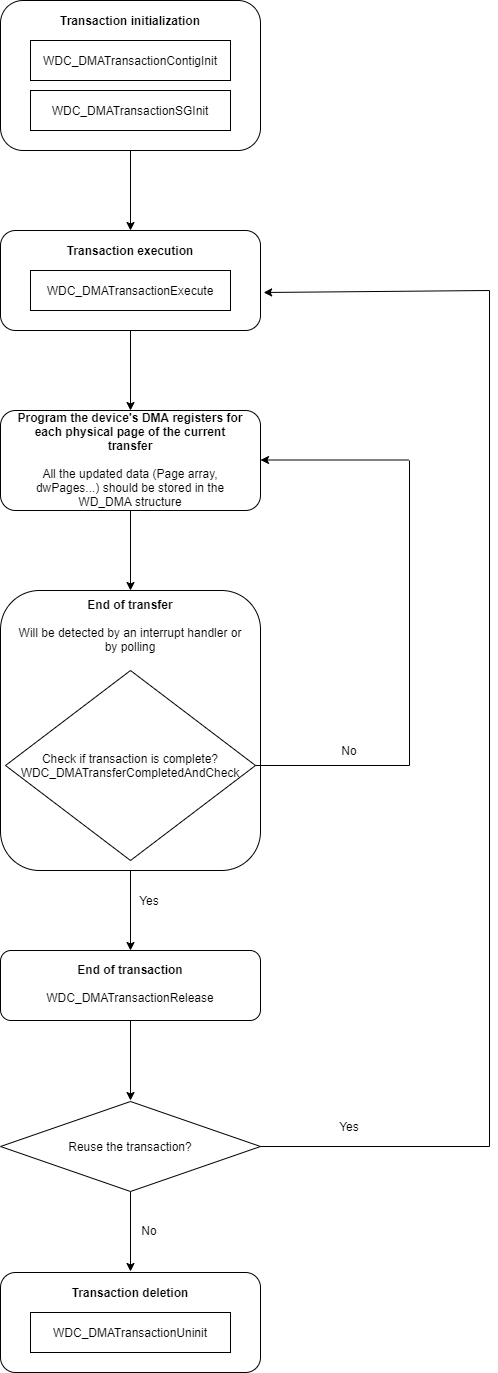

The diagram above was exported from draw.io. Its source (the exported page's mxGraphModel, read from the mxfile embedded in the PNG):
<mxGraphModel dx="1096" dy="389" grid="1" gridSize="10" guides="1" tooltips="1" connect="1" arrows="1" fold="1" page="1" pageScale="1" pageWidth="827" pageHeight="1169" math="0" shadow="0">
  <root>
    <mxCell id="WIyWlLk6GJQsqaUBKTNV-0" />
    <mxCell id="WIyWlLk6GJQsqaUBKTNV-1" parent="WIyWlLk6GJQsqaUBKTNV-0" />
    <mxCell id="W9_sJD59QHVQVJv1gOFX-54" value="" style="edgeStyle=orthogonalEdgeStyle;rounded=0;orthogonalLoop=1;jettySize=auto;html=1;" parent="WIyWlLk6GJQsqaUBKTNV-1" source="WIyWlLk6GJQsqaUBKTNV-3" target="W9_sJD59QHVQVJv1gOFX-53" edge="1">
      <mxGeometry relative="1" as="geometry" />
    </mxCell>
    <mxCell id="WIyWlLk6GJQsqaUBKTNV-3" value="" style="rounded=1;whiteSpace=wrap;html=1;fontSize=12;glass=0;strokeWidth=1;shadow=0;" parent="WIyWlLk6GJQsqaUBKTNV-1" vertex="1">
      <mxGeometry x="282" y="9" width="260" height="150" as="geometry" />
    </mxCell>
    <mxCell id="W9_sJD59QHVQVJv1gOFX-58" value="" style="edgeStyle=orthogonalEdgeStyle;rounded=0;orthogonalLoop=1;jettySize=auto;html=1;" parent="WIyWlLk6GJQsqaUBKTNV-1" source="W9_sJD59QHVQVJv1gOFX-53" target="W9_sJD59QHVQVJv1gOFX-57" edge="1">
      <mxGeometry relative="1" as="geometry" />
    </mxCell>
    <mxCell id="W9_sJD59QHVQVJv1gOFX-53" value="" style="rounded=1;whiteSpace=wrap;html=1;fontSize=12;glass=0;strokeWidth=1;shadow=0;" parent="WIyWlLk6GJQsqaUBKTNV-1" vertex="1">
      <mxGeometry x="282" y="239" width="260" height="100" as="geometry" />
    </mxCell>
    <mxCell id="W9_sJD59QHVQVJv1gOFX-60" value="" style="edgeStyle=orthogonalEdgeStyle;rounded=0;orthogonalLoop=1;jettySize=auto;html=1;" parent="WIyWlLk6GJQsqaUBKTNV-1" source="W9_sJD59QHVQVJv1gOFX-57" target="W9_sJD59QHVQVJv1gOFX-59" edge="1">
      <mxGeometry relative="1" as="geometry" />
    </mxCell>
    <mxCell id="W9_sJD59QHVQVJv1gOFX-57" value="" style="rounded=1;whiteSpace=wrap;html=1;fontSize=12;glass=0;strokeWidth=1;shadow=0;" parent="WIyWlLk6GJQsqaUBKTNV-1" vertex="1">
      <mxGeometry x="282" y="419" width="260" height="100" as="geometry" />
    </mxCell>
    <mxCell id="W9_sJD59QHVQVJv1gOFX-69" value="" style="edgeStyle=orthogonalEdgeStyle;rounded=0;orthogonalLoop=1;jettySize=auto;html=1;" parent="WIyWlLk6GJQsqaUBKTNV-1" source="W9_sJD59QHVQVJv1gOFX-59" target="W9_sJD59QHVQVJv1gOFX-68" edge="1">
      <mxGeometry relative="1" as="geometry" />
    </mxCell>
    <mxCell id="W9_sJD59QHVQVJv1gOFX-59" value="" style="rounded=1;whiteSpace=wrap;html=1;fontSize=12;glass=0;strokeWidth=1;shadow=0;" parent="WIyWlLk6GJQsqaUBKTNV-1" vertex="1">
      <mxGeometry x="282" y="599" width="260" height="280" as="geometry" />
    </mxCell>
    <mxCell id="W9_sJD59QHVQVJv1gOFX-78" value="" style="edgeStyle=orthogonalEdgeStyle;rounded=0;orthogonalLoop=1;jettySize=auto;html=1;" parent="WIyWlLk6GJQsqaUBKTNV-1" source="W9_sJD59QHVQVJv1gOFX-68" edge="1">
      <mxGeometry relative="1" as="geometry">
        <mxPoint x="412" y="1109" as="targetPoint" />
      </mxGeometry>
    </mxCell>
    <mxCell id="W9_sJD59QHVQVJv1gOFX-68" value="" style="rounded=1;whiteSpace=wrap;html=1;fontSize=12;glass=0;strokeWidth=1;shadow=0;" parent="WIyWlLk6GJQsqaUBKTNV-1" vertex="1">
      <mxGeometry x="282" y="959" width="260" height="70" as="geometry" />
    </mxCell>
    <mxCell id="oLZ0ZTxLnHh6N3Ra_Peg-6" value="WDC_DMATransactionContigInit" style="rounded=0;whiteSpace=wrap;html=1;" parent="WIyWlLk6GJQsqaUBKTNV-1" vertex="1">
      <mxGeometry x="312" y="49" width="200" height="40" as="geometry" />
    </mxCell>
    <mxCell id="oLZ0ZTxLnHh6N3Ra_Peg-7" value="WDC_DMATransactionSGInit" style="rounded=0;whiteSpace=wrap;html=1;" parent="WIyWlLk6GJQsqaUBKTNV-1" vertex="1">
      <mxGeometry x="312" y="99" width="200" height="40" as="geometry" />
    </mxCell>
    <mxCell id="oLZ0ZTxLnHh6N3Ra_Peg-8" value="&lt;b&gt;Transaction initialization&lt;/b&gt;" style="text;html=1;strokeColor=none;fillColor=none;align=center;verticalAlign=middle;whiteSpace=wrap;rounded=0;" parent="WIyWlLk6GJQsqaUBKTNV-1" vertex="1">
      <mxGeometry x="322" y="19" width="180" height="20" as="geometry" />
    </mxCell>
    <mxCell id="W9_sJD59QHVQVJv1gOFX-39" value="&lt;b&gt;Program the device's DMA registers for each physical page&amp;nbsp;of the current transfer&lt;/b&gt;&lt;br&gt;&lt;br&gt;All the updated data (Page array, dwPages...) should be stored in the WD_DMA structure" style="text;html=1;strokeColor=none;fillColor=none;align=center;verticalAlign=middle;whiteSpace=wrap;rounded=0;" parent="WIyWlLk6GJQsqaUBKTNV-1" vertex="1">
      <mxGeometry x="297" y="426" width="230" height="83" as="geometry" />
    </mxCell>
    <mxCell id="W9_sJD59QHVQVJv1gOFX-41" value="&lt;b&gt;End of transfer&lt;br&gt;&lt;br&gt;&lt;/b&gt;Will be detected by an interrupt handler or by polling" style="text;html=1;strokeColor=none;fillColor=none;align=center;verticalAlign=middle;whiteSpace=wrap;rounded=0;" parent="WIyWlLk6GJQsqaUBKTNV-1" vertex="1">
      <mxGeometry x="297" y="609" width="230" height="50" as="geometry" />
    </mxCell>
    <mxCell id="W9_sJD59QHVQVJv1gOFX-42" value="Check if transaction is complete?&lt;br&gt;WDC_DMATransferCompletedAndCheck" style="rhombus;whiteSpace=wrap;html=1;" parent="WIyWlLk6GJQsqaUBKTNV-1" vertex="1">
      <mxGeometry x="287" y="679" width="250" height="190" as="geometry" />
    </mxCell>
    <mxCell id="W9_sJD59QHVQVJv1gOFX-43" value="" style="endArrow=classic;html=1;entryX=1.004;entryY=0.57;entryDx=0;entryDy=0;entryPerimeter=0;" parent="WIyWlLk6GJQsqaUBKTNV-1" edge="1">
      <mxGeometry width="50" height="50" relative="1" as="geometry">
        <mxPoint x="689.96" y="468.5" as="sourcePoint" />
        <mxPoint x="542" y="468.5" as="targetPoint" />
      </mxGeometry>
    </mxCell>
    <mxCell id="W9_sJD59QHVQVJv1gOFX-45" value="" style="endArrow=none;html=1;exitX=1;exitY=0.5;exitDx=0;exitDy=0;" parent="WIyWlLk6GJQsqaUBKTNV-1" source="W9_sJD59QHVQVJv1gOFX-42" edge="1">
      <mxGeometry width="50" height="50" relative="1" as="geometry">
        <mxPoint x="281" y="1279" as="sourcePoint" />
        <mxPoint x="691" y="774" as="targetPoint" />
      </mxGeometry>
    </mxCell>
    <mxCell id="W9_sJD59QHVQVJv1gOFX-46" value="No" style="text;html=1;strokeColor=none;fillColor=none;align=center;verticalAlign=middle;whiteSpace=wrap;rounded=0;" parent="WIyWlLk6GJQsqaUBKTNV-1" vertex="1">
      <mxGeometry x="611" y="749" width="40" height="20" as="geometry" />
    </mxCell>
    <mxCell id="W9_sJD59QHVQVJv1gOFX-55" value="WDC_DMATransactionExecute" style="rounded=0;whiteSpace=wrap;html=1;" parent="WIyWlLk6GJQsqaUBKTNV-1" vertex="1">
      <mxGeometry x="312" y="279" width="200" height="40" as="geometry" />
    </mxCell>
    <mxCell id="W9_sJD59QHVQVJv1gOFX-56" value="&lt;b&gt;Transaction execution&lt;/b&gt;" style="text;html=1;strokeColor=none;fillColor=none;align=center;verticalAlign=middle;whiteSpace=wrap;rounded=0;" parent="WIyWlLk6GJQsqaUBKTNV-1" vertex="1">
      <mxGeometry x="322" y="249" width="180" height="20" as="geometry" />
    </mxCell>
    <mxCell id="W9_sJD59QHVQVJv1gOFX-62" value="" style="endArrow=none;html=1;" parent="WIyWlLk6GJQsqaUBKTNV-1" edge="1">
      <mxGeometry width="50" height="50" relative="1" as="geometry">
        <mxPoint x="691" y="774" as="sourcePoint" />
        <mxPoint x="691" y="469" as="targetPoint" />
      </mxGeometry>
    </mxCell>
    <mxCell id="W9_sJD59QHVQVJv1gOFX-66" value="Yes" style="text;html=1;strokeColor=none;fillColor=none;align=center;verticalAlign=middle;whiteSpace=wrap;rounded=0;" parent="WIyWlLk6GJQsqaUBKTNV-1" vertex="1">
      <mxGeometry x="411" y="899" width="40" height="20" as="geometry" />
    </mxCell>
    <mxCell id="W9_sJD59QHVQVJv1gOFX-70" value="&lt;b&gt;End of transaction&lt;/b&gt;&lt;br&gt;&lt;br&gt;WDC_DMATransactionRelease" style="text;html=1;strokeColor=none;fillColor=none;align=center;verticalAlign=middle;whiteSpace=wrap;rounded=0;" parent="WIyWlLk6GJQsqaUBKTNV-1" vertex="1">
      <mxGeometry x="297" y="969" width="230" height="45" as="geometry" />
    </mxCell>
    <mxCell id="W9_sJD59QHVQVJv1gOFX-89" value="" style="edgeStyle=orthogonalEdgeStyle;rounded=0;orthogonalLoop=1;jettySize=auto;html=1;" parent="WIyWlLk6GJQsqaUBKTNV-1" source="W9_sJD59QHVQVJv1gOFX-79" edge="1">
      <mxGeometry relative="1" as="geometry">
        <mxPoint x="412" y="1280" as="targetPoint" />
      </mxGeometry>
    </mxCell>
    <mxCell id="W9_sJD59QHVQVJv1gOFX-79" value="" style="rhombus;whiteSpace=wrap;html=1;" parent="WIyWlLk6GJQsqaUBKTNV-1" vertex="1">
      <mxGeometry x="282" y="1110" width="260" height="90" as="geometry" />
    </mxCell>
    <mxCell id="W9_sJD59QHVQVJv1gOFX-80" value="Reuse the transaction?" style="text;html=1;strokeColor=none;fillColor=none;align=center;verticalAlign=middle;whiteSpace=wrap;rounded=0;" parent="WIyWlLk6GJQsqaUBKTNV-1" vertex="1">
      <mxGeometry x="307" y="1145" width="210" height="20" as="geometry" />
    </mxCell>
    <mxCell id="W9_sJD59QHVQVJv1gOFX-83" value="" style="endArrow=none;html=1;exitX=1;exitY=0.5;exitDx=0;exitDy=0;" parent="WIyWlLk6GJQsqaUBKTNV-1" source="W9_sJD59QHVQVJv1gOFX-79" edge="1">
      <mxGeometry width="50" height="50" relative="1" as="geometry">
        <mxPoint x="281" y="1269" as="sourcePoint" />
        <mxPoint x="771" y="1155" as="targetPoint" />
      </mxGeometry>
    </mxCell>
    <mxCell id="W9_sJD59QHVQVJv1gOFX-84" value="" style="endArrow=none;html=1;" parent="WIyWlLk6GJQsqaUBKTNV-1" edge="1">
      <mxGeometry width="50" height="50" relative="1" as="geometry">
        <mxPoint x="771" y="1155" as="sourcePoint" />
        <mxPoint x="771" y="299" as="targetPoint" />
      </mxGeometry>
    </mxCell>
    <mxCell id="W9_sJD59QHVQVJv1gOFX-85" value="" style="endArrow=classic;html=1;entryX=1.012;entryY=0.62;entryDx=0;entryDy=0;entryPerimeter=0;" parent="WIyWlLk6GJQsqaUBKTNV-1" target="W9_sJD59QHVQVJv1gOFX-53" edge="1">
      <mxGeometry width="50" height="50" relative="1" as="geometry">
        <mxPoint x="771" y="299" as="sourcePoint" />
        <mxPoint x="681" y="279" as="targetPoint" />
      </mxGeometry>
    </mxCell>
    <mxCell id="W9_sJD59QHVQVJv1gOFX-86" value="Yes" style="text;html=1;strokeColor=none;fillColor=none;align=center;verticalAlign=middle;whiteSpace=wrap;rounded=0;" parent="WIyWlLk6GJQsqaUBKTNV-1" vertex="1">
      <mxGeometry x="611" y="1125" width="40" height="20" as="geometry" />
    </mxCell>
    <mxCell id="W9_sJD59QHVQVJv1gOFX-95" value="" style="rounded=1;whiteSpace=wrap;html=1;fontSize=12;glass=0;strokeWidth=1;shadow=0;" parent="WIyWlLk6GJQsqaUBKTNV-1" vertex="1">
      <mxGeometry x="282" y="1281" width="260" height="100" as="geometry" />
    </mxCell>
    <mxCell id="W9_sJD59QHVQVJv1gOFX-96" value="WDC_DMATransactionUninit" style="rounded=0;whiteSpace=wrap;html=1;" parent="WIyWlLk6GJQsqaUBKTNV-1" vertex="1">
      <mxGeometry x="312" y="1321" width="200" height="40" as="geometry" />
    </mxCell>
    <mxCell id="W9_sJD59QHVQVJv1gOFX-97" value="&lt;b&gt;Transaction deletion&lt;/b&gt;" style="text;html=1;strokeColor=none;fillColor=none;align=center;verticalAlign=middle;whiteSpace=wrap;rounded=0;" parent="WIyWlLk6GJQsqaUBKTNV-1" vertex="1">
      <mxGeometry x="322" y="1291" width="180" height="20" as="geometry" />
    </mxCell>
    <mxCell id="W9_sJD59QHVQVJv1gOFX-98" value="No" style="text;html=1;strokeColor=none;fillColor=none;align=center;verticalAlign=middle;whiteSpace=wrap;rounded=0;" parent="WIyWlLk6GJQsqaUBKTNV-1" vertex="1">
      <mxGeometry x="411" y="1229" width="40" height="20" as="geometry" />
    </mxCell>
  </root>
</mxGraphModel>